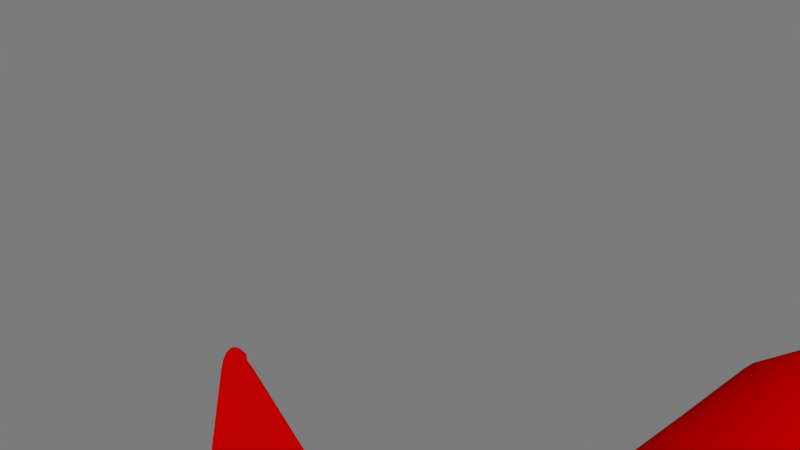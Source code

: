# Source: Ship2exp_1.blend  (saved by Blender 2.77.0; exported with 4.5.12 LTS)
import bpy
from mathutils import Matrix  # noqa: F401  (used for matrix-valued properties, if any)

bpy.ops.wm.read_factory_settings(use_empty=True)
scene = bpy.context.scene
scene.name = 'Scene'

# ---- collections
col_collection_1 = bpy.data.collections.new('Collection 1'); scene.collection.children.link(col_collection_1)

# ---- materials (node trees are filled in below, after node groups)
mat_n2_base_metal = bpy.data.materials.new('N2_Base_Metal')
mat_n2_base_metal.alpha_threshold = 0.0
mat_n2_base_metal.use_transparent_shadow = False
mat_n2_base_metal.diffuse_color = (0.0, 0.0, 0.0, 1.0)
mat_n2_base_metal.roughness = 0.5
mat_n2_base_metal.specular_intensity = 0.5976
mat_n2_base_metal2 = bpy.data.materials.new('N2_Base_Metal2')
mat_n2_base_metal2.alpha_threshold = 0.0
mat_n2_base_metal2.use_transparent_shadow = False
mat_n2_base_metal2.diffuse_color = (1.0, 1.0, 1.0, 1.0)
mat_n2_base_metal2.roughness = 0.5
mat_n2_base_metal2.specular_intensity = 0.34
mat_n2_base = bpy.data.materials.new('N2_Base')
mat_n2_base.alpha_threshold = 0.0
mat_n2_base.use_transparent_shadow = False
mat_n2_base.diffuse_color = (1.0, 0.0, 0.0, 1.0)
mat_n2_base.roughness = 0.5
mat_n2_base.specular_intensity = 0.2809
mat_n2_glass = bpy.data.materials.new('N2_Glass')
mat_n2_glass.alpha_threshold = 0.0
mat_n2_glass.use_transparent_shadow = False
mat_n2_glass.diffuse_color = (0.0, 0.0, 0.0, 1.0)
mat_n2_glass.specular_color = (0.7428, 1.0, 0.8211)
mat_n2_glass.roughness = 0.5
mat_n2_glass.specular_intensity = 1.0

# ---- material node trees

# ---- world
world_world = bpy.data.worlds.new('World'); scene.world = world_world
world_world.color = (0.196, 0.196, 0.196)
world_world.use_sun_shadow = False
world_world.sun_shadow_jitter_overblur = 0.0
world_world.cycles.sampling_method = 'MANUAL'

# ---- cameras
cam_camera = bpy.data.cameras.new('Camera')
cam_camera.clip_end = 100.0
cam_camera.lens = 35.0
cam_camera.sensor_width = 32.0
cam_camera.sensor_height = 18.0
cam_camera.ortho_scale = 7.314
cam_camera.dof.focus_distance = 0.0
cam_camera.dof.aperture_fstop = 128.0

# ---- lights
light_lamp = bpy.data.lights.new('Lamp', 'SUN')
light_lamp.transmission_factor = 0.0
light_lamp.cutoff_distance = 30.0
light_lamp.angle = 0.1993
light_lamp.energy = 1.0
light_lamp.shadow_buffer_clip_start = 1.001
light_lamp.shadow_soft_size = 0.1
light_lamp.shadow_cascade_max_distance = 1000.0

# ---- meshes
me_cylinder_001 = bpy.data.meshes.new('Cylinder.001')
me_cylinder_001.from_pydata([(-1.879, 0.3461, -1.311), (-1.879, 0.3461, 1.133), (-1.801, 0.3384, -1.311), (-1.801, 0.3384, 1.133), (-1.726, 0.3157, -1.311), (-1.726, 0.3157, 1.133), (-1.657, 0.2787, -1.311), (-1.657, 0.2787, 1.133), (-1.596, 0.229, -1.311), (-1.596, 0.229, 1.133), (-1.547, 0.1684, -1.311), (-1.547, 0.1684, 1.133), (-1.51, 0.09933, -1.311), (-1.51, 0.09933, 1.133), (-1.487, 0.02435, -1.311), (-1.487, 0.02435, 1.133), (-1.479, -0.05362, -1.311), (-1.479, -0.05362, 1.133), (-1.487, -0.1316, -1.311), (-1.487, -0.1316, 1.133), (-1.51, -0.2066, -1.311), (-1.51, -0.2066, 1.133), (-1.547, -0.2757, -1.311), (-1.547, -0.2757, 1.133), (-1.596, -0.3363, -1.311), (-1.596, -0.3363, 1.133), (-1.657, -0.386, -1.311), (-1.657, -0.386, 1.133), (-1.726, -0.4229, -1.311), (-1.726, -0.4229, 1.133), (-1.801, -0.4456, -1.311), (-1.801, -0.4456, 1.133), (-1.879, -0.4533, -1.311), (-1.879, -0.4533, 1.133), (-1.957, -0.4456, -1.311), (-1.957, -0.4456, 1.133), (-2.032, -0.4229, -1.311), (-2.032, -0.4229, 1.133), (-2.101, -0.386, -1.311), (-2.101, -0.386, 1.133), (-2.162, -0.3363, -1.311), (-2.162, -0.3363, 1.133), (-2.211, -0.2757, -1.311), (-2.211, -0.2757, 1.133), (-2.248, -0.2066, -1.311), (-2.248, -0.2066, 1.133), (-2.271, -0.1316, -1.311), (-2.271, -0.1316, 1.133), (-2.279, -0.05362, -1.311), (-2.279, -0.05362, 1.133), (-2.271, 0.02435, -1.311), (-2.271, 0.02435, 1.133), (-2.248, 0.09933, -1.311), (-2.248, 0.09933, 1.133), (-2.211, 0.1684, -1.311), (-2.211, 0.1684, 1.133), (-2.162, 0.229, -1.311), (-2.162, 0.229, 1.133), (-2.101, 0.2787, -1.311), (-2.101, 0.2787, 1.133), (-2.032, 0.3157, -1.311), (-2.032, 0.3157, 1.133), (-1.957, 0.3384, -1.311), (-1.957, 0.3384, 1.133), (-1.879, 0.4923, -0.08907), (-1.773, 0.4818, -0.08907), (-1.67, 0.4507, -0.08907), (-1.576, 0.4003, -0.08907), (-1.493, 0.3324, -0.08907), (-1.425, 0.2497, -0.08907), (-1.375, 0.1553, -0.08907), (-1.344, 0.05288, -0.08907), (-1.333, -0.05362, -0.08907), (-1.344, -0.1601, -0.08907), (-1.375, -0.2625, -0.08907), (-1.425, -0.3569, -0.08907), (-1.493, -0.4396, -0.08907), (-1.576, -0.5075, -0.08907), (-1.67, -0.558, -0.08907), (-1.773, -0.589, -0.08907), (-1.879, -0.5995, -0.08907), (-1.986, -0.589, -0.08907), (-2.088, -0.558, -0.08907), (-2.182, -0.5075, -0.08907), (-2.265, -0.4396, -0.08907), (-2.333, -0.3569, -0.08907), (-2.383, -0.2625, -0.08907), (-2.414, -0.1601, -0.08907), (-2.425, -0.05362, -0.08907), (-2.414, 0.05288, -0.08907), (-2.383, 0.1553, -0.08907), (-2.333, 0.2497, -0.08907), (-2.265, 0.3324, -0.08907), (-2.182, 0.4003, -0.08907), (-2.088, 0.4507, -0.08907), (-1.986, 0.4818, -0.08907), (-1.819, 0.247, 1.035), (-1.879, 0.2529, 1.035), (-1.762, 0.2295, 1.035), (-1.709, 0.2012, 1.035), (-1.662, 0.1631, 1.035), (-1.624, 0.1166, 1.035), (-1.596, 0.06366, 1.035), (-1.578, 0.006166, 1.035), (-1.573, -0.05362, 1.035), (-1.578, -0.1134, 1.035), (-1.596, -0.1709, 1.035), (-1.624, -0.2239, 1.035), (-1.662, -0.2703, 1.035), (-1.709, -0.3084, 1.035), (-1.762, -0.3368, 1.035), (-1.819, -0.3542, 1.035), (-1.879, -0.3601, 1.035), (-1.939, -0.3542, 1.035), (-1.996, -0.3368, 1.035), (-2.049, -0.3084, 1.035), (-2.096, -0.2703, 1.035), (-2.134, -0.2239, 1.035), (-2.162, -0.1709, 1.035), (-2.18, -0.1134, 1.035), (-2.186, -0.05362, 1.035), (-2.18, 0.006166, 1.035), (-2.162, 0.06366, 1.035), (-2.134, 0.1166, 1.035), (-2.096, 0.1631, 1.035), (-2.049, 0.2012, 1.035), (-1.996, 0.2295, 1.035), (-1.939, 0.247, 1.035), (-1.823, 0.2291, 0.5734), (-1.879, 0.2347, 0.5734), (-1.769, 0.2127, 0.5734), (-1.719, 0.1861, 0.5734), (-1.675, 0.1502, 0.5734), (-1.639, 0.1065, 0.5734), (-1.613, 0.0567, 0.5734), (-1.596, 0.002618, 0.5734), (-1.591, -0.05362, 0.5734), (-1.596, -0.1099, 0.5734), (-1.613, -0.1639, 0.5734), (-1.639, -0.2138, 0.5734), (-1.675, -0.2575, 0.5734), (-1.719, -0.2933, 0.5734), (-1.769, -0.32, 0.5734), (-1.823, -0.3364, 0.5734), (-1.879, -0.3419, 0.5734), (-1.935, -0.3364, 0.5734), (-1.989, -0.32, 0.5734), (-2.039, -0.2933, 0.5734), (-2.083, -0.2575, 0.5734), (-2.119, -0.2138, 0.5734), (-2.145, -0.1639, 0.5734), (-2.162, -0.1099, 0.5734), (-2.167, -0.05362, 0.5734), (-2.162, 0.002619, 0.5734), (-2.145, 0.0567, 0.5734), (-2.119, 0.1065, 0.5734), (-2.083, 0.1502, 0.5734), (-2.039, 0.1861, 0.5734), (-1.989, 0.2127, 0.5734), (-1.935, 0.2291, 0.5734), (-1.86, 0.0398, 1.348), (-1.879, 0.04163, 1.348), (-1.843, 0.03438, 1.348), (-1.826, 0.02558, 1.348), (-1.812, 0.01373, 1.348), (-1.8, -0.0007038, 1.348), (-1.791, -0.01717, 1.348), (-1.786, -0.03504, 1.348), (-1.784, -0.05362, 1.348), (-1.786, -0.07221, 1.348), (-1.791, -0.09008, 1.348), (-1.8, -0.1065, 1.348), (-1.812, -0.121, 1.348), (-1.826, -0.1328, 1.348), (-1.843, -0.1416, 1.348), (-1.86, -0.147, 1.348), (-1.879, -0.1489, 1.348), (-1.898, -0.147, 1.348), (-1.915, -0.1416, 1.348), (-1.932, -0.1328, 1.348), (-1.946, -0.121, 1.348), (-1.958, -0.1065, 1.348), (-1.967, -0.09008, 1.348), (-1.972, -0.07221, 1.348), (-1.974, -0.05362, 1.348), (-1.972, -0.03504, 1.348), (-1.967, -0.01717, 1.348), (-1.958, -0.0007038, 1.348), (-1.946, 0.01373, 1.348), (-1.932, 0.02558, 1.348), (-1.915, 0.03438, 1.348), (-1.898, 0.0398, 1.348), (-1.879, -0.05362, 1.399), (-1.879, 0.304, -0.5638), (-1.809, 0.2971, -0.5638), (-1.742, 0.2767, -0.5638), (-1.68, 0.2437, -0.5638), (-1.626, 0.1992, -0.5638), (-1.582, 0.145, -0.5638), (-1.549, 0.08322, -0.5638), (-1.528, 0.01614, -0.5638), (-1.521, -0.05362, -0.5638), (-1.528, -0.1234, -0.5638), (-1.549, -0.1905, -0.5638), (-1.582, -0.2523, -0.5638), (-1.626, -0.3065, -0.5638), (-1.68, -0.3509, -0.5638), (-1.742, -0.384, -0.5638), (-1.809, -0.4043, -0.5638), (-1.879, -0.4112, -0.5638), (-1.949, -0.4043, -0.5638), (-2.016, -0.384, -0.5638), (-2.078, -0.3509, -0.5638), (-2.132, -0.3065, -0.5638), (-2.176, -0.2523, -0.5638), (-2.209, -0.1905, -0.5638), (-2.23, -0.1234, -0.5638), (-2.237, -0.05362, -0.5638), (-2.23, 0.01614, -0.5638), (-2.209, 0.08322, -0.5638), (-2.176, 0.145, -0.5638), (-2.132, 0.1992, -0.5638), (-2.078, 0.2437, -0.5638), (-2.016, 0.2767, -0.5638), (-1.949, 0.2971, -0.5638), (-1.879, 0.4026, 0.9748), (-1.79, 0.3938, 0.9748), (-1.704, 0.3679, 0.9748), (-1.626, 0.3257, 0.9748), (-1.556, 0.269, 0.9748), (-1.5, 0.1998, 0.9748), (-1.458, 0.121, 0.9748), (-1.432, 0.03538, 0.9748), (-1.423, -0.05362, 0.9748), (-1.432, -0.1426, 0.9748), (-1.458, -0.2282, 0.9748), (-1.5, -0.3071, 0.9748), (-1.556, -0.3762, 0.9748), (-1.626, -0.4329, 0.9748), (-1.704, -0.4751, 0.9748), (-1.79, -0.5011, 0.9748), (-1.879, -0.5098, 0.9748), (-1.968, -0.5011, 0.9748), (-2.054, -0.4751, 0.9748), (-2.132, -0.4329, 0.9748), (-2.202, -0.3762, 0.9748), (-2.258, -0.3071, 0.9748), (-2.301, -0.2282, 0.9748), (-2.326, -0.1426, 0.9748), (-2.335, -0.05362, 0.9748), (-2.326, 0.03538, 0.9748), (-2.301, 0.121, 0.9748), (-2.258, 0.1998, 0.9748), (-2.202, 0.269, 0.9748), (-2.132, 0.3257, 0.9748), (-2.054, 0.3679, 0.9748), (-1.968, 0.3938, 0.9748), (1.869, 0.3439, -1.311), (1.869, 0.3439, 1.133), (1.947, 0.3362, -1.311), (1.947, 0.3362, 1.133), (2.022, 0.3135, -1.311), (2.022, 0.3135, 1.133), (2.091, 0.2765, -1.311), (2.091, 0.2765, 1.133), (2.151, 0.2268, -1.311), (2.151, 0.2268, 1.133), (2.201, 0.1663, -1.311), (2.201, 0.1663, 1.133), (2.238, 0.09716, -1.311), (2.238, 0.09716, 1.133), (2.261, 0.02218, -1.311), (2.261, 0.02218, 1.133), (2.268, -0.0558, -1.311), (2.268, -0.0558, 1.133), (2.261, -0.1338, -1.311), (2.261, -0.1338, 1.133), (2.238, -0.2088, -1.311), (2.238, -0.2088, 1.133), (2.201, -0.2779, -1.311), (2.201, -0.2779, 1.133), (2.151, -0.3384, -1.311), (2.151, -0.3384, 1.133), (2.091, -0.3881, -1.311), (2.091, -0.3881, 1.133), (2.022, -0.4251, -1.311), (2.022, -0.4251, 1.133), (1.947, -0.4478, -1.311), (1.947, -0.4478, 1.133), (1.869, -0.4555, -1.311), (1.869, -0.4555, 1.133), (1.791, -0.4478, -1.311), (1.791, -0.4478, 1.133), (1.716, -0.4251, -1.311), (1.716, -0.4251, 1.133), (1.647, -0.3881, -1.311), (1.647, -0.3881, 1.133), (1.586, -0.3384, -1.311), (1.586, -0.3384, 1.133), (1.536, -0.2779, -1.311), (1.536, -0.2779, 1.133), (1.499, -0.2088, -1.311), (1.499, -0.2088, 1.133), (1.477, -0.1338, -1.311), (1.477, -0.1338, 1.133), (1.469, -0.0558, -1.311), (1.469, -0.0558, 1.133), (1.477, 0.02218, -1.311), (1.477, 0.02218, 1.133), (1.499, 0.09716, -1.311), (1.499, 0.09716, 1.133), (1.536, 0.1663, -1.311), (1.536, 0.1663, 1.133), (1.586, 0.2268, -1.311), (1.586, 0.2268, 1.133), (1.647, 0.2765, -1.311), (1.647, 0.2765, 1.133), (1.716, 0.3135, -1.311), (1.716, 0.3135, 1.133), (1.791, 0.3362, -1.311), (1.791, 0.3362, 1.133), (1.869, 0.4901, -0.08907), (1.975, 0.4796, -0.08907), (2.078, 0.4485, -0.08907), (2.172, 0.3981, -0.08907), (2.255, 0.3302, -0.08907), (2.323, 0.2475, -0.08907), (2.373, 0.1531, -0.08907), (2.404, 0.0507, -0.08907), (2.415, -0.0558, -0.08907), (2.404, -0.1623, -0.08907), (2.373, -0.2647, -0.08907), (2.323, -0.3591, -0.08907), (2.255, -0.4418, -0.08907), (2.172, -0.5097, -0.08907), (2.078, -0.5602, -0.08907), (1.975, -0.5912, -0.08907), (1.869, -0.6017, -0.08907), (1.762, -0.5912, -0.08907), (1.66, -0.5602, -0.08907), (1.565, -0.5097, -0.08907), (1.483, -0.4418, -0.08907), (1.415, -0.3591, -0.08907), (1.364, -0.2647, -0.08907), (1.333, -0.1623, -0.08907), (1.323, -0.0558, -0.08907), (1.333, 0.0507, -0.08907), (1.364, 0.1531, -0.08907), (1.415, 0.2475, -0.08907), (1.483, 0.3302, -0.08907), (1.565, 0.3981, -0.08907), (1.66, 0.4486, -0.08907), (1.762, 0.4796, -0.08907), (1.928, 0.2448, 1.035), (1.869, 0.2507, 1.035), (1.986, 0.2273, 1.035), (2.039, 0.199, 1.035), (2.085, 0.1609, 1.035), (2.123, 0.1145, 1.035), (2.152, 0.06148, 1.035), (2.169, 0.003989, 1.035), (2.175, -0.0558, 1.035), (2.169, -0.1156, 1.035), (2.152, -0.1731, 1.035), (2.123, -0.2261, 1.035), (2.085, -0.2725, 1.035), (2.039, -0.3106, 1.035), (1.986, -0.3389, 1.035), (1.928, -0.3564, 1.035), (1.869, -0.3623, 1.035), (1.809, -0.3564, 1.035), (1.751, -0.3389, 1.035), (1.698, -0.3106, 1.035), (1.652, -0.2725, 1.035), (1.614, -0.2261, 1.035), (1.585, -0.1731, 1.035), (1.568, -0.1156, 1.035), (1.562, -0.0558, 1.035), (1.568, 0.003989, 1.035), (1.585, 0.06148, 1.035), (1.614, 0.1145, 1.035), (1.652, 0.1609, 1.035), (1.698, 0.199, 1.035), (1.751, 0.2273, 1.035), (1.809, 0.2448, 1.035), (1.925, 0.2269, 0.5734), (1.869, 0.2325, 0.5734), (1.979, 0.2105, 0.5734), (2.029, 0.1839, 0.5734), (2.072, 0.148, 0.5734), (2.108, 0.1044, 0.5734), (2.135, 0.05452, 0.5734), (2.151, 0.0004408, 0.5734), (2.157, -0.0558, 0.5734), (2.151, -0.112, 0.5734), (2.135, -0.1661, 0.5734), (2.108, -0.216, 0.5734), (2.072, -0.2597, 0.5734), (2.029, -0.2955, 0.5734), (1.979, -0.3221, 0.5734), (1.925, -0.3386, 0.5734), (1.869, -0.3441, 0.5734), (1.812, -0.3386, 0.5734), (1.758, -0.3221, 0.5734), (1.708, -0.2955, 0.5734), (1.665, -0.2597, 0.5734), (1.629, -0.216, 0.5734), (1.602, -0.1661, 0.5734), (1.586, -0.112, 0.5734), (1.58, -0.0558, 0.5734), (1.586, 0.0004413, 0.5734), (1.602, 0.05452, 0.5734), (1.629, 0.1044, 0.5734), (1.665, 0.1481, 0.5734), (1.708, 0.1839, 0.5734), (1.758, 0.2105, 0.5734), (1.812, 0.2269, 0.5734), (1.887, 0.03762, 1.348), (1.869, 0.03945, 1.348), (1.905, 0.0322, 1.348), (1.922, 0.0234, 1.348), (1.936, 0.01155, 1.348), (1.948, -0.002881, 1.348), (1.957, -0.01935, 1.348), (1.962, -0.03722, 1.348), (1.964, -0.0558, 1.348), (1.962, -0.07438, 1.348), (1.957, -0.09225, 1.348), (1.948, -0.1087, 1.348), (1.936, -0.1232, 1.348), (1.922, -0.135, 1.348), (1.905, -0.1438, 1.348), (1.887, -0.1492, 1.348), (1.869, -0.1511, 1.348), (1.85, -0.1492, 1.348), (1.832, -0.1438, 1.348), (1.816, -0.135, 1.348), (1.801, -0.1232, 1.348), (1.789, -0.1087, 1.348), (1.781, -0.09225, 1.348), (1.775, -0.07438, 1.348), (1.773, -0.0558, 1.348), (1.775, -0.03722, 1.348), (1.781, -0.01935, 1.348), (1.789, -0.002881, 1.348), (1.801, 0.01155, 1.348), (1.816, 0.0234, 1.348), (1.832, 0.0322, 1.348), (1.85, 0.03762, 1.348), (1.869, -0.0558, 1.399), (1.869, 0.3018, -0.5638), (1.938, 0.2949, -0.5638), (2.005, 0.2746, -0.5638), (2.067, 0.2415, -0.5638), (2.121, 0.197, -0.5638), (2.166, 0.1429, -0.5638), (2.199, 0.08104, -0.5638), (2.219, 0.01396, -0.5638), (2.226, -0.0558, -0.5638), (2.219, -0.1256, -0.5638), (2.199, -0.1926, -0.5638), (2.166, -0.2545, -0.5638), (2.121, -0.3087, -0.5638), (2.067, -0.3531, -0.5638), (2.005, -0.3862, -0.5638), (1.938, -0.4065, -0.5638), (1.869, -0.4134, -0.5638), (1.799, -0.4065, -0.5638), (1.732, -0.3862, -0.5638), (1.67, -0.3531, -0.5638), (1.616, -0.3087, -0.5638), (1.571, -0.2545, -0.5638), (1.538, -0.1926, -0.5638), (1.518, -0.1256, -0.5638), (1.511, -0.0558, -0.5638), (1.518, 0.01396, -0.5638), (1.538, 0.08104, -0.5638), (1.571, 0.1429, -0.5638), (1.616, 0.197, -0.5638), (1.67, 0.2415, -0.5638), (1.732, 0.2746, -0.5638), (1.799, 0.2949, -0.5638), (1.869, 0.4004, 0.9748), (1.958, 0.3916, 0.9748), (2.043, 0.3657, 0.9748), (2.122, 0.3235, 0.9748), (2.191, 0.2668, 0.9748), (2.248, 0.1977, 0.9748), (2.29, 0.1188, 0.9748), (2.316, 0.0332, 0.9748), (2.325, -0.0558, 0.9748), (2.316, -0.1448, 0.9748), (2.29, -0.2304, 0.9748), (2.248, -0.3093, 0.9748), (2.191, -0.3784, 0.9748), (2.122, -0.4351, 0.9748), (2.043, -0.4773, 0.9748), (1.958, -0.5032, 0.9748), (1.869, -0.512, 0.9748), (1.78, -0.5032, 0.9748), (1.694, -0.4773, 0.9748), (1.615, -0.4351, 0.9748), (1.546, -0.3784, 0.9748), (1.489, -0.3093, 0.9748), (1.447, -0.2304, 0.9748), (1.421, -0.1448, 0.9748), (1.412, -0.0558, 0.9748), (1.421, 0.0332, 0.9748), (1.447, 0.1188, 0.9748), (1.489, 0.1977, 0.9748), (1.546, 0.2668, 0.9748), (1.615, 0.3235, 0.9748), (1.694, 0.3657, 0.9748), (1.78, 0.3916, 0.9748), (-0.007901, -1.01, -3.857), (-0.01669, -1.174, -1.587), (-0.1335, -1.003, -3.857), (-0.1465, -1.161, -1.587), (-0.1616, -0.8867, -3.857), (-0.2709, -1.127, -1.587), (-0.2315, -0.8708, -3.857), (-0.3907, -1.116, -1.587), (-0.2927, -0.8498, -3.857), (-0.4751, -0.7853, -1.587), (-0.3428, -0.8246, -3.857), (-0.5653, -0.6874, -1.587), (-0.3799, -0.796, -3.857), (-0.6256, -0.587, -1.587), (-0.4026, -0.7653, -3.857), (-0.6621, -0.4785, -1.587), (-0.41, -0.7335, -3.857), (-0.6735, -0.3659, -1.587), (-0.4018, -0.7019, -3.857), (-0.6592, -0.2537, -1.587), (-0.3783, -0.6718, -3.857), (-0.62, -0.1461, -1.587), (-0.3405, -0.6442, -3.857), (-0.5572, -0.04731, -1.587), (-0.2897, -0.6203, -3.857), (-0.4732, 0.03893, -1.587), (-0.228, -0.6009, -3.857), (-0.3714, 0.1093, -1.587), (-0.1577, -0.5867, -3.857), (-0.2556, 0.161, -1.587), (-0.08152, -0.5785, -3.857), (-0.1303, 0.1922, -1.587), (-0.002361, -0.5764, -3.857), (-0.0002412, 0.2016, -1.587), (0.07672, -0.5805, -3.857), (0.1295, 0.1889, -1.587), (0.1527, -0.5907, -3.857), (0.254, 0.1545, -1.587), (0.2226, -0.6066, -3.857), (0.3685, 0.09982, -1.587), (0.2838, -0.6276, -3.857), (0.4684, 0.02689, -1.587), (0.3339, -0.6528, -3.857), (0.5501, -0.06146, -1.587), (0.371, -0.6814, -3.857), (0.6104, -0.1618, -1.587), (0.3937, -0.7121, -3.857), (0.6469, -0.2704, -1.587), (0.4011, -0.7439, -3.857), (0.6583, -0.3829, -1.587), (0.3929, -0.7755, -3.857), (0.644, -0.4952, -1.587), (0.3695, -0.8056, -3.857), (0.6048, -0.6027, -1.587), (0.3316, -0.8332, -3.857), (0.5724, -0.7019, -1.587), (0.2809, -0.8571, -3.857), (0.4796, -0.7975, -1.587), (0.2192, -0.8765, -3.857), (0.3891, -1.126, -1.587), (0.1491, -0.8907, -3.857), (0.2567, -1.134, -1.587), (0.1182, -1.006, -3.857), (0.1134, -1.165, -1.587), (-0.1879, -0.2805, 0.1779), (0.001515, -0.2984, 0.1779), (-0.3696, -0.2325, 0.1779), (-0.5393, -0.3577, 0.1779), (-0.6853, -0.2561, 0.1779), (-0.8046, -0.1329, 0.1779), (-0.8926, 0.006932, 0.1779), (-0.946, 0.1582, 0.1779), (-0.9627, 0.3149, 0.1779), (-0.942, 0.4712, 0.1779), (-0.8848, 0.621, 0.1779), (-0.7932, 0.7586, 0.1779), (-0.6708, 0.8787, 0.1779), (-0.5222, 0.9766, 0.1779), (-0.3532, 1.049, 0.1779), (-0.1703, 1.092, 0.1779), (0.01912, 1.105, 0.1779), (0.2088, 1.087, 0.1779), (0.3906, 1.039, 0.1779), (0.5576, 0.9628, 0.1779), (0.7036, 0.8611, 0.1779), (0.823, 0.738, 0.1779), (0.911, 0.5981, 0.1779), (0.9644, 0.4469, 0.1779), (0.981, 0.2901, 0.1779), (0.9604, 0.1338, 0.1779), (0.9031, -0.01602, 0.1779), (0.8315, -0.1538, 0.1779), (0.7091, -0.2739, 0.1779), (0.5606, -0.3718, 0.1779), (0.3801, -0.2421, 0.1779), (0.1913, -0.2854, 0.1779), (-0.1894, -0.1619, 0.8267), (0.002719, -0.1785, 0.8267), (-0.3737, -0.1177, 0.8267), (-0.3578, -0.3613, 1.26), (-0.6939, -0.1554, 0.9004), (-0.8151, -0.04228, 0.9004), (-0.9045, 0.0862, 0.9004), (-0.9588, 0.2251, 0.9004), (-0.9759, 0.369, 0.9004), (-0.9551, 0.5124, 0.9004), (-0.8973, 0.6498, 0.9004), (-0.8046, 0.776, 0.9004), (-0.6806, 0.886, 0.9004), (-0.5301, 0.9757, 0.9004), (-0.3589, 1.042, 0.9004), (-0.1735, 1.081, 0.9004), (0.01897, 1.093, 0.9004), (0.211, 1.076, 0.9004), (0.3954, 1.032, 0.9004), (0.5649, 0.9617, 0.9004), (0.713, 0.8682, 0.9004), (0.8342, 0.7551, 0.9004), (0.9236, 0.6266, 0.9004), (0.9779, 0.4877, 0.9004), (0.995, 0.3438, 0.9004), (0.9743, 0.2004, 0.9004), (0.9164, 0.06293, 0.9004), (0.8237, -0.06322, 0.9004), (0.6997, -0.1733, 0.9004), (0.3613, -0.3705, 1.26), (0.3806, -0.1273, 0.8267), (0.1952, -0.1669, 0.8267), (-0.1738, -0.1683, 1.298), (-0.002957, -0.1871, 1.298), (-0.3376, -0.1169, 1.298), (-0.4882, -0.03481, 1.298), (-0.4108, -0.3635, 1.372), (-0.727, -0.228, 1.372), (-0.8061, -0.07711, 1.372), (-0.854, 0.08616, 1.372), (-0.8686, 0.2555, 1.372), (-0.8496, 0.4244, 1.372), (-0.7977, 0.5864, 1.372), (-0.7147, 0.7353, 1.372), (-0.604, 0.8653, 1.372), (-0.4698, 0.9714, 1.372), (-0.3172, 1.05, 1.372), (-0.1521, 1.097, 1.372), (0.0192, 1.111, 1.372), (0.19, 1.092, 1.372), (0.3539, 1.041, 1.372), (0.5044, 0.9589, 1.372), (0.6359, 0.8494, 1.372), (0.7433, 0.7166, 1.372), (0.8224, 0.5657, 1.372), (0.8702, 0.4025, 1.372), (0.8849, 0.2331, 1.372), (0.8659, 0.06419, 1.372), (0.8139, -0.09781, 1.372), (0.731, -0.2467, 1.372), (0.4114, -0.374, 1.372), (0.486, -0.04726, 1.298), (0.3334, -0.1254, 1.298), (0.1683, -0.1727, 1.298), (-0.8857, 0.2953, -0.07567), (-0.7939, 0.4772, -0.07567), (0.5526, 0.752, -0.07567), (0.6976, 0.6185, -0.07567), (-0.8961, -0.5147, -0.07567), (-0.9486, -0.3155, -0.07567), (-0.1721, 0.9194, -0.07567), (0.01703, 0.9373, -0.07567), (0.9716, -0.1335, -0.07567), (0.9503, -0.3398, -0.07567), (-0.4625, -1.093, -0.07567), (-0.6827, -1.13, 0.8098), (-0.6715, 0.636, -0.07567), (0.816, 0.4566, -0.07567), (0.4512, -1.105, -0.07567), (-0.9646, -0.1088, -0.07567), (0.2056, 0.9145, -0.07567), (0.8927, -0.5376, -0.07567), (-0.8352, -0.9354, 0.8098), (-0.5231, 0.7658, -0.07567), (0.9031, 0.2725, -0.07567), (0.2213, -1.162, -0.07567), (-0.9433, 0.09748, -0.07567), (0.3865, 0.852, -0.07567), (0.8065, -0.7195, -0.07567), (-0.8089, -0.6989, -0.07567), (-0.3545, 0.8614, -0.07567), (0.9556, 0.07322, -0.07567), (-0.01007, -1.18, -0.07567), (-0.241, -1.156, -0.07567), (-0.1269, -0.2852, 1.793), (0.007887, -0.2988, 1.797), (-0.2561, -0.2485, 1.782), (-0.375, -0.1902, 1.764), (-0.4788, -0.1123, 1.739), (-0.5636, -0.01796, 1.709), (-0.6261, 0.08923, 1.675), (-0.7496, 0.3307, 1.59), (-0.7626, 0.4717, 1.59), (-0.746, 0.6124, 1.59), (-0.7003, 0.7473, 1.59), (-0.6273, 0.8712, 1.59), (-0.5298, 0.9794, 1.59), (-0.4116, 1.068, 1.59), (-0.2771, 1.133, 1.59), (-0.1317, 1.172, 1.59), (0.01926, 1.184, 1.59), (0.1698, 1.168, 1.59), (0.3142, 1.125, 1.59), (0.447, 1.057, 1.59), (0.5629, 0.9654, 1.59), (0.6576, 0.8548, 1.59), (0.7274, 0.729, 1.59), (0.7697, 0.593, 1.59), (0.7827, 0.452, 1.59), (0.7661, 0.3113, 1.59), (0.6516, 0.0729, 1.675), (0.5863, -0.03266, 1.709), (0.4992, -0.1248, 1.739), (0.3934, -0.2, 1.764), (0.2731, -0.2553, 1.782), (0.1429, -0.2887, 1.793), (-0.6567, 0.3261, 1.643), (0.6896, 0.3128, 1.642), (-0.5585, 0.7807, 3.139), (-0.551, 0.6837, 3.182), (-0.5465, 0.8604, 3.139), (-0.5129, 0.9366, 3.139), (-0.459, 1.007, 3.139), (-0.3869, 1.068, 3.139), (-0.2994, 1.117, 3.139), (-0.1998, 1.154, 3.139), (-0.09191, 1.176, 3.139), (0.02004, 1.182, 3.139), (0.1318, 1.173, 3.139), (0.2391, 1.148, 3.139), (0.3377, 1.109, 3.139), (0.4239, 1.057, 3.139), (0.4944, 0.9945, 3.139), (0.5465, 0.9231, 3.139), (0.5782, 0.846, 3.139), (0.5882, 0.7661, 3.139), (0.5791, 0.6693, 3.182), (-0.1702, 0.6201, 3.66), (-0.1683, 0.4977, 3.66), (-0.1652, 0.7423, 3.66), (-0.1532, 0.8598, 3.66), (-0.1349, 0.968, 3.66), (-0.1109, 1.063, 3.66), (-0.08221, 1.14, 3.66), (-0.04982, 1.198, 3.66), (-0.01502, 1.233, 3.66), (0.02086, 1.245, 3.66), (0.05642, 1.232, 3.66), (0.09031, 1.196, 3.66), (0.1212, 1.138, 3.66), (0.148, 1.059, 3.66), (0.1695, 0.9641, 3.66), (0.1851, 0.8555, 3.66), (0.194, 0.7377, 3.66), (0.1959, 0.6154, 3.66), (0.1908, 0.4931, 3.66), (-0.02026, 1.239, 4.379), (-0.01954, 1.233, 4.379), (-0.0194, 1.244, 4.379), (-0.01699, 1.25, 4.379), (-0.01314, 1.255, 4.379), (-0.007982, 1.259, 4.379), (-0.00172, 1.263, 4.379), (0.005405, 1.265, 4.379), (0.01312, 1.267, 4.379), (0.02113, 1.267, 4.379), (0.02912, 1.267, 4.379), (0.0368, 1.265, 4.379), (0.04385, 1.262, 4.379), (0.05002, 1.258, 4.379), (0.05507, 1.254, 4.379), (0.05879, 1.249, 4.379), (0.06106, 1.243, 4.379), (0.06177, 1.238, 4.379), (0.06091, 1.232, 4.379), (0.06064, 1.231, 4.382), (-0.01921, 1.232, 4.382), (-0.01521, -1.581, -4.277), (-0.08886, -1.004, -4.214), (-0.2209, -0.8922, -4.214), (-0.2659, -0.8766, -4.214), (-0.3053, -0.8559, -4.214), (-0.3375, -0.8309, -4.214), (-0.3613, -0.8025, -4.214), (-0.3758, -0.7719, -4.214), (-0.3804, -0.7402, -4.214), (-0.375, -0.7085, -4.214), (-0.3597, -0.6783, -4.214), (-0.3352, -0.6505, -4.214), (-0.3023, -0.6263, -4.214), (-0.2625, -0.6067, -4.214), (-0.2171, -0.5922, -4.214), (-0.1679, -0.5836, -4.214), (0.007625, 0.2052, -4.152), (0.1629, -0.5879, -4.214), (0.2119, -0.5977, -4.214), (0.2569, -0.6133, -4.214), (0.2962, -0.634, -4.214), (0.3285, -0.659, -4.214), (0.3523, -0.6874, -4.214), (0.3668, -0.718, -4.214), (0.3714, -0.7498, -4.214), (0.3659, -0.7814, -4.214), (0.3507, -0.8116, -4.214), (0.3261, -0.8394, -4.214), (0.2933, -0.8636, -4.214), (0.2534, -0.8832, -4.214), (0.2082, -0.8977, -4.214), (0.07352, -1.006, -4.214), (0.007718, 0.2125, -4.005), (0.001003, -0.3129, -3.515), (0.007293, 0.1792, -3.136), (0.007179, 0.1704, -3.238), (0.02521, 1.581, 1.368), (0.169, 1.088, 0.1779), (0.01912, 1.105, 0.1779), (0.211, 1.076, 0.9004), (0.01897, 1.093, 0.9004), (0.02521, 1.581, 1.368), (0.01912, 1.105, 0.1779), (-0.1312, 1.091, 0.1779), (0.01897, 1.093, 0.9004), (-0.1735, 1.081, 0.9004), (0.02521, 1.581, 1.368), (-1.101, -0.9032, -1.538), (-1.12, -0.9313, -1.562), (-0.8308, -1.135, 0.7887), (-0.9351, -0.9723, 0.1575), (0.4213, 0.3945, 1.642), (0.1521, 0.3972, 1.643), (-0.1172, 0.3998, 1.643), (-0.3864, 0.4025, 1.643), (0.3501, 0.7605, 3.181), (0.1269, 0.7628, 3.182), (-0.09638, 0.7652, 3.182), (-0.3196, 0.7676, 3.182), (0.5958, 0.6058, 2.873), (0.6192, 0.5325, 2.566), (0.6427, 0.4593, 2.258), (0.6661, 0.386, 1.95), (-0.6341, 0.3991, 1.951), (-0.6116, 0.472, 2.259), (-0.589, 0.545, 2.567), (-0.5664, 0.6179, 2.875), (-0.3731, 0.4755, 1.951), (-0.3597, 0.5485, 2.259), (-0.3464, 0.6215, 2.567), (-0.333, 0.6946, 2.874), (-0.1099, 0.7189, 1.951), (-0.0974, 0.9381, 2.874), (0.1502, 0.7163, 1.95), (0.1351, 0.9357, 2.874), (0.4071, 0.4677, 1.95), (0.3929, 0.5409, 2.258), (0.3786, 0.6141, 2.566), (0.3644, 0.6873, 2.874), (0.6704, -1.147, 0.8098), (0.8279, -0.9566, 0.8098), (1.09, -0.911, -1.538), (1.108, -0.9396, -1.562), (0.8142, -1.136, 0.7887), (0.9226, -0.9758, 0.1575), (-1.101, -0.8374, -1.538), (-1.45, -1.132, -4.382), (-1.515, -1.069, -4.272), (1.431, -1.169, -4.382), (1.498, -1.107, -4.272), (-0.4573, 0.1623, 2.682), (-0.4502, 0.7196, 3.098), (-0.1696, 0.4991, 3.609), (-0.1692, 0.5303, 3.619), (0.1966, 0.4944, 3.609), (0.197, 0.5256, 3.619), (0.4756, 0.1504, 2.682), (0.4827, 0.7077, 3.098), (0.1935, -0.2335, 2.221), (0.2368, -0.2824, 1.794), (0.6494, 0.3247, 1.659), (0.02671, -1.569, 2.901), (-0.1851, -0.2287, 2.221), (-0.2297, -0.2764, 1.794), (-0.6266, 0.341, 1.659), (-0.4798, -0.761, 0.5937), (-0.4792, -0.2411, 0.9341), (-0.2114, -0.388, 1.305), (-0.211, -0.3577, 1.314), (0.1546, -0.3987, 1.319), (0.1549, -0.3684, 1.328), (0.4524, -0.7883, 0.6282), (0.453, -0.2684, 0.9685), (0.1789, -1.127, 0.2557), (0.2329, -1.135, -0.1046), (0.6512, -0.5252, -0.1505), (-0.1994, -1.116, 0.2417), (-0.2332, -1.121, -0.1218), (-0.6237, -0.4879, -0.1976), (-1.12, -0.8656, -1.562), (-0.9351, -0.9065, 0.1575), (-0.8308, -1.069, 0.7271), (1.09, -0.8452, -1.538), (1.108, -0.8739, -1.562), (0.9226, -0.9101, 0.1575), (0.8142, -1.07, 0.7271), (-4.024, 0.1228, 1.223), (-4.08, 0.1557, 0.9358), (-4.119, 0.1603, 1.228), (-4.188, 0.1882, 1.216), (-4.228, 0.2052, 1.186), (-4.236, 0.2104, 1.141), (-4.214, 0.2036, 1.082), (-4.161, 0.185, 1.012), (4.08, 0.1192, 0.9368), (4.024, 0.08778, 1.223), (4.161, 0.1477, 1.013), (4.214, 0.1657, 1.082), (4.236, 0.1724, 1.141), (4.228, 0.1675, 1.186), (4.188, 0.1511, 1.216), (4.119, 0.124, 1.228), (-4.08, 0.2215, 0.9358), (-4.024, 0.1885, 1.161), (-4.161, 0.2508, 1.012), (-4.214, 0.2693, 1.082), (-4.236, 0.2762, 1.141), (-4.228, 0.2709, 1.186), (-4.188, 0.2539, 1.216), (-4.119, 0.226, 1.228), (4.024, 0.1535, 1.161), (4.08, 0.1849, 0.9368), (4.119, 0.1898, 1.228), (4.188, 0.2168, 1.216), (4.228, 0.2332, 1.186), (4.236, 0.2382, 1.141), (4.214, 0.2315, 1.082), (4.161, 0.2134, 1.013), (0.1833, 0.5182, 3.757), (0.1905, 0.4901, 3.677), (0.1865, 0.5011, 3.735), (0.1892, 0.4908, 3.705), (-0.1679, 0.4932, 3.68), (-0.1598, 0.519, 3.759), (-0.1665, 0.4927, 3.708), (-0.1635, 0.5022, 3.737)], [], [(225, 1, 3, 226), (226, 3, 5, 227), (227, 5, 7, 228), (228, 7, 9, 229), (229, 9, 11, 230), (230, 11, 13, 231), (231, 13, 15, 232), (232, 15, 17, 233), (233, 17, 19, 234), (234, 19, 21, 235), (235, 21, 23, 236), (236, 23, 25, 237), (237, 25, 27, 238), (238, 27, 29, 239), (239, 29, 31, 240), (240, 31, 33, 241), (241, 33, 35, 242), (242, 35, 37, 243), (243, 37, 39, 244), (244, 39, 41, 245), (245, 41, 43, 246), (246, 43, 45, 247), (247, 45, 47, 248), (248, 47, 49, 249), (249, 49, 51, 250), (250, 51, 53, 251), (251, 53, 55, 252), (252, 55, 57, 253), (253, 57, 59, 254), (254, 59, 61, 255), (23, 21, 106, 107), (255, 61, 63, 256), (256, 63, 1, 225), (10, 12, 199, 198), (62, 95, 64, 0), (60, 94, 95, 62), (58, 93, 94, 60), (56, 92, 93, 58), (54, 91, 92, 56), (52, 90, 91, 54), (50, 89, 90, 52), (48, 88, 89, 50), (46, 87, 88, 48), (44, 86, 87, 46), (42, 85, 86, 44), (40, 84, 85, 42), (38, 83, 84, 40), (36, 82, 83, 38), (34, 81, 82, 36), (32, 80, 81, 34), (30, 79, 80, 32), (28, 78, 79, 30), (26, 77, 78, 28), (24, 76, 77, 26), (22, 75, 76, 24), (20, 74, 75, 22), (18, 73, 74, 20), (16, 72, 73, 18), (14, 71, 72, 16), (12, 70, 71, 14), (10, 69, 70, 12), (8, 68, 69, 10), (6, 67, 68, 8), (4, 66, 67, 6), (2, 65, 66, 4), (0, 64, 65, 2), (103, 102, 134, 135), (41, 39, 115, 116), (59, 57, 124, 125), (15, 13, 102, 103), (33, 31, 111, 112), (51, 49, 120, 121), (7, 5, 98, 99), (25, 23, 107, 108), (43, 41, 116, 117), (61, 59, 125, 126), (17, 15, 103, 104), (35, 33, 112, 113), (53, 51, 121, 122), (9, 7, 99, 100), (27, 25, 108, 109), (45, 43, 117, 118), (63, 61, 126, 127), (19, 17, 104, 105), (37, 35, 113, 114), (55, 53, 122, 123), (11, 9, 100, 101), (29, 27, 109, 110), (47, 45, 118, 119), (3, 1, 97, 96), (1, 63, 127, 97), (21, 19, 105, 106), (39, 37, 114, 115), (57, 55, 123, 124), (13, 11, 101, 102), (31, 29, 110, 111), (49, 47, 119, 120), (5, 3, 96, 98), (138, 137, 169, 170), (117, 116, 148, 149), (104, 103, 135, 136), (118, 117, 149, 150), (105, 104, 136, 137), (119, 118, 150, 151), (106, 105, 137, 138), (120, 119, 151, 152), (107, 106, 138, 139), (121, 120, 152, 153), (108, 107, 139, 140), (122, 121, 153, 154), (109, 108, 140, 141), (123, 122, 154, 155), (110, 109, 141, 142), (96, 97, 129, 128), (124, 123, 155, 156), (111, 110, 142, 143), (98, 96, 128, 130), (125, 124, 156, 157), (112, 111, 143, 144), (99, 98, 130, 131), (126, 125, 157, 158), (113, 112, 144, 145), (100, 99, 131, 132), (127, 126, 158, 159), (114, 113, 145, 146), (101, 100, 132, 133), (97, 127, 159, 129), (115, 114, 146, 147), (102, 101, 133, 134), (116, 115, 147, 148), (173, 172, 192), (152, 151, 183, 184), (139, 138, 170, 171), (153, 152, 184, 185), (140, 139, 171, 172), (154, 153, 185, 186), (141, 140, 172, 173), (155, 154, 186, 187), (142, 141, 173, 174), (128, 129, 161, 160), (156, 155, 187, 188), (143, 142, 174, 175), (130, 128, 160, 162), (157, 156, 188, 189), (144, 143, 175, 176), (131, 130, 162, 163), (158, 157, 189, 190), (145, 144, 176, 177), (132, 131, 163, 164), (159, 158, 190, 191), (146, 145, 177, 178), (133, 132, 164, 165), (129, 159, 191, 161), (147, 146, 178, 179), (134, 133, 165, 166), (148, 147, 179, 180), (135, 134, 166, 167), (149, 148, 180, 181), (136, 135, 167, 168), (150, 149, 181, 182), (137, 136, 168, 169), (151, 150, 182, 183), (187, 186, 192), (174, 173, 192), (160, 161, 192), (188, 187, 192), (175, 174, 192), (162, 160, 192), (189, 188, 192), (176, 175, 192), (163, 162, 192), (190, 189, 192), (177, 176, 192), (164, 163, 192), (191, 190, 192), (178, 177, 192), (165, 164, 192), (161, 191, 192), (179, 178, 192), (166, 165, 192), (180, 179, 192), (167, 166, 192), (181, 180, 192), (168, 167, 192), (182, 181, 192), (169, 168, 192), (183, 182, 192), (170, 169, 192), (184, 183, 192), (171, 170, 192), (185, 184, 192), (172, 171, 192), (186, 185, 192), (193, 194, 195, 196, 197, 198, 199, 200, 201, 202, 203, 204, 205, 206, 207, 208, 209, 210, 211, 212, 213, 214, 215, 216, 217, 218, 219, 220, 221, 222, 223, 224), (28, 30, 208, 207), (46, 48, 217, 216), (2, 4, 195, 194), (20, 22, 204, 203), (38, 40, 213, 212), (56, 58, 222, 221), (12, 14, 200, 199), (30, 32, 209, 208), (48, 50, 218, 217), (4, 6, 196, 195), (22, 24, 205, 204), (40, 42, 214, 213), (58, 60, 223, 222), (14, 16, 201, 200), (32, 34, 210, 209), (50, 52, 219, 218), (6, 8, 197, 196), (24, 26, 206, 205), (42, 44, 215, 214), (60, 62, 224, 223), (16, 18, 202, 201), (34, 36, 211, 210), (52, 54, 220, 219), (8, 10, 198, 197), (26, 28, 207, 206), (44, 46, 216, 215), (0, 2, 194, 193), (62, 0, 193, 224), (18, 20, 203, 202), (36, 38, 212, 211), (54, 56, 221, 220), (95, 256, 225, 64), (94, 255, 256, 95), (93, 254, 255, 94), (92, 253, 254, 93), (91, 252, 253, 92), (90, 251, 252, 91), (89, 250, 251, 90), (88, 249, 250, 89), (87, 248, 249, 88), (86, 247, 248, 87), (85, 246, 247, 86), (84, 245, 246, 85), (83, 244, 245, 84), (82, 243, 244, 83), (81, 242, 243, 82), (80, 241, 242, 81), (79, 240, 241, 80), (78, 239, 240, 79), (77, 238, 239, 78), (76, 237, 238, 77), (75, 236, 237, 76), (74, 235, 236, 75), (73, 234, 235, 74), (72, 233, 234, 73), (71, 232, 233, 72), (70, 231, 232, 71), (69, 230, 231, 70), (68, 229, 230, 69), (67, 228, 229, 68), (66, 227, 228, 67), (65, 226, 227, 66), (64, 225, 226, 65), (482, 258, 260, 483), (483, 260, 262, 484), (484, 262, 264, 485), (485, 264, 266, 486), (486, 266, 268, 487), (487, 268, 270, 488), (488, 270, 272, 489), (489, 272, 274, 490), (490, 274, 276, 491), (491, 276, 278, 492), (492, 278, 280, 493), (493, 280, 282, 494), (494, 282, 284, 495), (495, 284, 286, 496), (496, 286, 288, 497), (497, 288, 290, 498), (498, 290, 292, 499), (499, 292, 294, 500), (500, 294, 296, 501), (501, 296, 298, 502), (502, 298, 300, 503), (503, 300, 302, 504), (504, 302, 304, 505), (505, 304, 306, 506), (506, 306, 308, 507), (507, 308, 310, 508), (508, 310, 312, 509), (509, 312, 314, 510), (510, 314, 316, 511), (511, 316, 318, 512), (280, 278, 363, 364), (512, 318, 320, 513), (513, 320, 258, 482), (267, 269, 456, 455), (319, 352, 321, 257), (317, 351, 352, 319), (315, 350, 351, 317), (313, 349, 350, 315), (311, 348, 349, 313), (309, 347, 348, 311), (307, 346, 347, 309), (305, 345, 346, 307), (303, 344, 345, 305), (301, 343, 344, 303), (299, 342, 343, 301), (297, 341, 342, 299), (295, 340, 341, 297), (293, 339, 340, 295), (291, 338, 339, 293), (289, 337, 338, 291), (287, 336, 337, 289), (285, 335, 336, 287), (283, 334, 335, 285), (281, 333, 334, 283), (279, 332, 333, 281), (277, 331, 332, 279), (275, 330, 331, 277), (273, 329, 330, 275), (271, 328, 329, 273), (269, 327, 328, 271), (267, 326, 327, 269), (265, 325, 326, 267), (263, 324, 325, 265), (261, 323, 324, 263), (259, 322, 323, 261), (257, 321, 322, 259), (360, 359, 391, 392), (298, 296, 372, 373), (316, 314, 381, 382), (272, 270, 359, 360), (290, 288, 368, 369), (308, 306, 377, 378), (264, 262, 355, 356), (282, 280, 364, 365), (300, 298, 373, 374), (318, 316, 382, 383), (274, 272, 360, 361), (292, 290, 369, 370), (310, 308, 378, 379), (266, 264, 356, 357), (284, 282, 365, 366), (302, 300, 374, 375), (320, 318, 383, 384), (276, 274, 361, 362), (294, 292, 370, 371), (312, 310, 379, 380), (268, 266, 357, 358), (286, 284, 366, 367), (304, 302, 375, 376), (260, 258, 354, 353), (258, 320, 384, 354), (278, 276, 362, 363), (296, 294, 371, 372), (314, 312, 380, 381), (270, 268, 358, 359), (288, 286, 367, 368), (306, 304, 376, 377), (262, 260, 353, 355), (395, 394, 426, 427), (374, 373, 405, 406), (361, 360, 392, 393), (375, 374, 406, 407), (362, 361, 393, 394), (376, 375, 407, 408), (363, 362, 394, 395), (377, 376, 408, 409), (364, 363, 395, 396), (378, 377, 409, 410), (365, 364, 396, 397), (379, 378, 410, 411), (366, 365, 397, 398), (380, 379, 411, 412), (367, 366, 398, 399), (353, 354, 386, 385), (381, 380, 412, 413), (368, 367, 399, 400), (355, 353, 385, 387), (382, 381, 413, 414), (369, 368, 400, 401), (356, 355, 387, 388), (383, 382, 414, 415), (370, 369, 401, 402), (357, 356, 388, 389), (384, 383, 415, 416), (371, 370, 402, 403), (358, 357, 389, 390), (354, 384, 416, 386), (372, 371, 403, 404), (359, 358, 390, 391), (373, 372, 404, 405), (430, 429, 449), (409, 408, 440, 441), (396, 395, 427, 428), (410, 409, 441, 442), (397, 396, 428, 429), (411, 410, 442, 443), (398, 397, 429, 430), (412, 411, 443, 444), (399, 398, 430, 431), (385, 386, 418, 417), (413, 412, 444, 445), (400, 399, 431, 432), (387, 385, 417, 419), (414, 413, 445, 446), (401, 400, 432, 433), (388, 387, 419, 420), (415, 414, 446, 447), (402, 401, 433, 434), (389, 388, 420, 421), (416, 415, 447, 448), (403, 402, 434, 435), (390, 389, 421, 422), (386, 416, 448, 418), (404, 403, 435, 436), (391, 390, 422, 423), (405, 404, 436, 437), (392, 391, 423, 424), (406, 405, 437, 438), (393, 392, 424, 425), (407, 406, 438, 439), (394, 393, 425, 426), (408, 407, 439, 440), (444, 443, 449), (431, 430, 449), (417, 418, 449), (445, 444, 449), (432, 431, 449), (419, 417, 449), (446, 445, 449), (433, 432, 449), (420, 419, 449), (447, 446, 449), (434, 433, 449), (421, 420, 449), (448, 447, 449), (435, 434, 449), (422, 421, 449), (418, 448, 449), (436, 435, 449), (423, 422, 449), (437, 436, 449), (424, 423, 449), (438, 437, 449), (425, 424, 449), (439, 438, 449), (426, 425, 449), (440, 439, 449), (427, 426, 449), (441, 440, 449), (428, 427, 449), (442, 441, 449), (429, 428, 449), (443, 442, 449), (450, 451, 452, 453, 454, 455, 456, 457, 458, 459, 460, 461, 462, 463, 464, 465, 466, 467, 468, 469, 470, 471, 472, 473, 474, 475, 476, 477, 478, 479, 480, 481), (285, 287, 465, 464), (303, 305, 474, 473), (259, 261, 452, 451), (277, 279, 461, 460), (295, 297, 470, 469), (313, 315, 479, 478), (269, 271, 457, 456), (287, 289, 466, 465), (305, 307, 475, 474), (261, 263, 453, 452), (279, 281, 462, 461), (297, 299, 471, 470), (315, 317, 480, 479), (271, 273, 458, 457), (289, 291, 467, 466), (307, 309, 476, 475), (263, 265, 454, 453), (281, 283, 463, 462), (299, 301, 472, 471), (317, 319, 481, 480), (273, 275, 459, 458), (291, 293, 468, 467), (309, 311, 477, 476), (265, 267, 455, 454), (283, 285, 464, 463), (301, 303, 473, 472), (257, 259, 451, 450), (319, 257, 450, 481), (275, 277, 460, 459), (293, 295, 469, 468), (311, 313, 478, 477), (352, 513, 482, 321), (351, 512, 513, 352), (350, 511, 512, 351), (349, 510, 511, 350), (348, 509, 510, 349), (347, 508, 509, 348), (346, 507, 508, 347), (345, 506, 507, 346), (344, 505, 506, 345), (343, 504, 505, 344), (342, 503, 504, 343), (341, 502, 503, 342), (340, 501, 502, 341), (339, 500, 501, 340), (338, 499, 500, 339), (337, 498, 499, 338), (336, 497, 498, 337), (335, 496, 497, 336), (334, 495, 496, 335), (333, 494, 495, 334), (332, 493, 494, 333), (331, 492, 493, 332), (330, 491, 492, 331), (329, 490, 491, 330), (328, 489, 490, 329), (327, 488, 489, 328), (326, 487, 488, 327), (325, 486, 487, 326), (324, 485, 486, 325), (323, 484, 485, 324), (322, 483, 484, 323), (321, 482, 483, 322), (514, 515, 517, 516), (516, 517, 519, 518), (518, 519, 521, 520), (520, 521, 523, 522), (522, 523, 525, 524), (524, 525, 527, 526), (526, 527, 529, 528), (528, 529, 531, 530), (530, 531, 533, 532), (532, 533, 535, 534), (534, 535, 537, 536), (536, 537, 539, 538), (538, 539, 541, 540), (540, 541, 543, 542), (542, 543, 545, 544), (544, 545, 547, 830, 831, 832, 546), (546, 832, 831, 830, 547, 549, 548), (548, 549, 551, 550), (550, 551, 553, 552), (552, 553, 555, 554), (554, 555, 557, 556), (556, 557, 559, 558), (558, 559, 561, 560), (560, 561, 563, 562), (562, 563, 565, 564), (564, 565, 567, 566), (566, 567, 569, 568), (568, 569, 571, 570), (570, 571, 573, 572), (572, 573, 575, 574), (675, 674, 588, 589), (574, 575, 577, 576), (576, 577, 515, 514), (526, 528, 804, 803), (582, 581, 613, 614), (677, 676, 597, 598), (679, 678, 584, 585), (681, 680, 593, 594), (683, 682, 602, 603), (685, 684, 580, 581), (686, 675, 589, 590), (687, 677, 598, 599), (689, 679, 585, 586), (690, 681, 594, 595), (691, 683, 603, 604), (692, 685, 581, 582), (693, 686, 590, 591), (694, 687, 599, 600), (695, 688, 608, 609), (696, 689, 586, 587), (697, 690, 595, 596), (698, 691, 604, 605), (699, 692, 582, 583), (700, 693, 591, 592), (701, 694, 600, 601), (703, 702, 579, 578), (702, 695, 609, 579), (674, 696, 587, 588), (676, 697, 596, 597), (678, 699, 583, 584), (680, 700, 592, 593), (682, 701, 601, 602), (684, 703, 578, 580), (617, 616, 648, 649), (609, 608, 640, 641), (596, 595, 627, 628), (583, 582, 614, 615), (579, 609, 641, 611), (597, 596, 628, 629), (584, 583, 615, 616), (598, 597, 629, 630), (585, 584, 616, 617), (599, 598, 630, 631), (586, 585, 617, 618), (600, 599, 631, 632), (587, 586, 618, 619), (601, 600, 632, 633), (588, 587, 619, 620), (602, 601, 633, 634), (589, 588, 620, 621), (603, 602, 634, 635), (590, 589, 621, 622), (604, 603, 635, 636), (591, 590, 622, 623), (605, 604, 636, 637), (592, 591, 623, 624), (578, 579, 611, 610), (606, 605, 637, 638), (593, 592, 624, 625), (580, 578, 610, 612), (607, 606, 638, 639), (833, 594, 839, 843), (581, 580, 612, 613), (608, 607, 639, 640), (594, 833, 838, 835), (652, 651, 713, 714), (631, 630, 662, 663), (618, 617, 649, 650), (632, 631, 663, 664), (619, 618, 650, 651), (633, 632, 664, 665), (620, 619, 651, 652), (634, 633, 665, 666), (621, 620, 652, 653), (635, 634, 666, 667), (622, 621, 653, 654), (636, 635, 667, 668), (623, 622, 654, 655), (637, 636, 668, 669), (624, 623, 655, 656), (638, 637, 669, 670), (625, 624, 656, 657), (626, 625, 657, 658), (627, 626, 658, 659), (628, 627, 659, 660), (615, 614, 646, 647), (629, 628, 660, 661), (616, 615, 647, 648), (630, 629, 661, 662), (517, 515, 702, 703), (515, 577, 695, 702), (561, 559, 694, 701), (543, 541, 693, 700), (525, 523, 692, 699), (569, 567, 691, 698), (551, 549, 690, 697), (533, 531, 689, 696), (577, 575, 688, 695), (559, 557, 687, 694), (541, 539, 686, 693), (685, 692, 847, 846), (521, 519, 684, 685), (519, 517, 703, 684), (567, 565, 683, 691), (565, 563, 682, 683), (563, 561, 701, 682), (549, 547, 681, 690), (547, 545, 680, 681), (545, 543, 700, 680), (531, 529, 679, 689), (529, 527, 678, 679), (527, 525, 699, 678), (557, 555, 677, 687), (555, 553, 676, 677), (553, 551, 697, 676), (539, 537, 675, 686), (537, 535, 674, 675), (535, 533, 696, 674), (721, 720, 747, 748), (666, 665, 727, 728), (653, 652, 714, 715), (667, 666, 728, 729), (654, 653, 715, 716), (668, 667, 729, 737, 730), (655, 654, 716, 717), (669, 668, 730, 731), (656, 655, 717, 718), (642, 643, 705, 704), (670, 669, 731, 732), (657, 656, 718, 719), (644, 642, 704, 706), (671, 670, 732, 733), (658, 657, 719, 720), (645, 644, 706, 707), (672, 671, 733, 734), (659, 658, 720, 721), (646, 645, 707, 708), (673, 672, 734, 735), (660, 659, 721, 722), (647, 646, 708, 709), (643, 673, 735, 705), (661, 660, 722, 723), (648, 647, 709, 710), (662, 661, 723, 724), (649, 648, 710, 736, 711), (663, 662, 724, 725), (650, 649, 711, 712), (664, 663, 725, 726), (651, 650, 712, 713), (665, 664, 726, 727), (704, 705, 735, 734, 733, 732, 731, 730, 737, 848, 849, 850, 851, 736, 710, 709, 708, 707, 706), (740, 738, 757, 759), (714, 713, 740, 741), (729, 728, 755, 756), (722, 721, 748, 749), (715, 714, 741, 742), (723, 722, 749, 750), (716, 715, 742, 743), (724, 723, 750, 751), (717, 716, 743, 744), (756, 739, 855, 854, 853, 852), (725, 724, 751, 752), (718, 717, 744, 745), (726, 725, 752, 753), (719, 718, 745, 746), (712, 711, 739, 738), (727, 726, 753, 754), (720, 719, 746, 747), (713, 712, 738, 740), (728, 727, 754, 755), (956, 959, 758, 775), (755, 754, 773, 774), (748, 747, 766, 767), (741, 740, 759, 760), (756, 755, 774, 775), (749, 748, 767, 768), (742, 741, 760, 761), (750, 749, 768, 769), (743, 742, 761, 762), (751, 750, 769, 770), (744, 743, 762, 763), (752, 751, 770, 771), (745, 744, 763, 764), (753, 752, 771, 772), (746, 745, 764, 765), (738, 739, 758, 757), (754, 753, 772, 773), (747, 746, 765, 766), (796, 795, 794, 793, 792, 791, 790, 789, 788, 787, 786, 785, 784, 783, 782, 781, 780, 779, 778, 776, 777), (769, 768, 787, 788), (762, 761, 780, 781), (770, 769, 788, 789), (763, 762, 781, 782), (758, 959, 961, 962, 960, 796, 777), (771, 770, 789, 790), (764, 763, 782, 783), (772, 771, 790, 791), (765, 764, 783, 784), (757, 758, 777, 776), (773, 772, 791, 792), (766, 765, 784, 785), (759, 757, 776, 778), (774, 773, 792, 793), (767, 766, 785, 786), (760, 759, 778, 779), (775, 774, 793, 794), (768, 767, 786, 787), (761, 760, 779, 780), (797, 798, 799, 800, 801, 802, 803, 804, 805, 806, 807, 808, 809, 810, 811, 812, 813, 814, 815, 816, 817, 818, 819, 820, 821, 822, 823, 824, 825, 826, 827, 828), (544, 546, 829, 813, 812), (562, 564, 822, 821), (518, 520, 800, 799), (536, 538, 809, 808), (554, 556, 818, 817), (572, 574, 827, 826), (528, 530, 805, 804), (546, 548, 814, 813, 829), (564, 566, 823, 822), (520, 522, 801, 800), (538, 540, 810, 809), (556, 558, 819, 818), (827, 886, 885, 828), (530, 532, 806, 805), (548, 550, 815, 814), (566, 568, 824, 823), (522, 524, 802, 801), (540, 542, 811, 810), (558, 560, 820, 819), (514, 516, 798, 797), (576, 514, 797, 828), (532, 534, 807, 806), (550, 552, 816, 815), (568, 570, 825, 824), (524, 526, 803, 802), (542, 544, 812, 811), (560, 562, 821, 820), (799, 798, 883, 884), (534, 536, 808, 807), (552, 554, 817, 816), (570, 572, 826, 825), (834, 835, 838, 837, 836), (833, 626, 837, 838), (595, 594, 835, 834), (626, 627, 836, 837), (627, 595, 834, 836), (839, 840, 842, 841, 843), (594, 593, 840, 839), (625, 626, 841, 842), (626, 833, 843, 841), (593, 625, 842, 840), (839, 843, 834), (841, 834, 843), (840, 839, 843), (843, 841, 840), (523, 521, 845, 844), (521, 685, 846, 845), (692, 523, 844, 847), (845, 924, 939, 916), (867, 869, 854, 855), (869, 871, 853, 854), (871, 875, 852, 853), (851, 850, 868, 864), (850, 849, 870, 868), (849, 848, 872, 870), (867, 855, 739, 863, 862, 861, 860, 736, 851, 864, 865, 866), (856, 756, 852, 875, 874, 873, 872, 848, 737, 859, 858, 857), (876, 607, 608, 688), (877, 606, 607, 876), (698, 605, 606, 877), (569, 698, 877, 571), (876, 880, 881, 877), (573, 876, 688, 575), (571, 878, 879, 573), (573, 879, 880, 876), (877, 881, 878, 571), (845, 846, 923, 925, 926, 927, 928, 929, 930, 924), (931, 879, 920, 948), (947, 949, 950, 951, 952, 953, 954, 948, 920, 919, 921, 922), (574, 886, 827), (518, 799, 884), (516, 518, 884, 883), (798, 516, 883), (576, 885, 886, 574), (828, 885, 576), (888, 887, 889, 890), (891, 895, 893), (890, 889, 891, 892), (889, 899, 895, 891), (892, 891, 893, 894), (894, 893, 896, 897), (896, 895, 899, 900), (897, 896, 900, 901), (895, 896, 893), (899, 887, 900), (901, 900, 887, 888), (889, 887, 899), (903, 902, 904, 905), (906, 910, 908), (905, 904, 906, 907), (904, 913, 910, 906), (907, 906, 908, 909), (909, 908, 911, 912), (911, 910, 913, 914), (912, 911, 914, 915), (910, 911, 908), (913, 902, 914), (915, 914, 902, 903), (904, 902, 913), (646, 613, 639, 670), (882, 916, 939, 941, 942, 943, 944, 945, 946, 940, 918, 917), (878, 881, 921, 919), (881, 880, 922, 921), (880, 932, 947, 922), (879, 878, 919, 920), (847, 844, 882, 917), (879, 931, 933, 934, 935, 936, 937, 938, 932, 880), (846, 847, 917, 918), (844, 845, 916, 882), (931, 948, 954, 933), (933, 954, 953, 934), (934, 953, 952, 935), (935, 952, 951, 936), (936, 951, 950, 937), (937, 950, 949, 938), (938, 949, 947, 932), (939, 924, 930, 941), (941, 930, 929, 942), (942, 929, 928, 943), (943, 928, 927, 944), (944, 927, 926, 945), (945, 926, 925, 946), (946, 925, 923, 940), (923, 846, 918, 940), (638, 670, 639), (614, 613, 646), (642, 644, 645, 646, 670, 671, 672, 673, 643), (611, 641, 640, 639, 613, 612, 610), (864, 868, 869, 867), (868, 870, 871, 869), (870, 872, 875, 871), (960, 955, 795, 796), (756, 775, 758, 739), (955, 960, 962, 957), (957, 962, 961, 958), (958, 961, 959, 956), (955, 957, 958, 956, 775, 794, 795), (737, 729, 756, 856, 857, 858, 859), (863, 739, 711, 736, 860, 861, 862)])
me_cylinder_001.polygons.foreach_set('use_smooth', [1, 1, 1, 1, 1, 1, 1, 1, 1, 1, 1, 1, 1, 1, 1, 1, 1, 1, 1, 1, 1, 1, 1, 1, 1, 1, 1, 1, 1, 1, 1, 1, 1, 1, 1, 1, 1, 1, 1, 1, 1, 1, 1, 1, 1, 1, 1, 1, 1, 1, 1, 1, 1, 1, 1, 1, 1, 1, 1, 1, 1, 1, 1, 1, 1, 1, 0, 1, 1, 1, 1, 1, 1, 1, 1, 1, 1, 1, 1, 1, 1, 1, 1, 1, 1, 1, 1, 1, 1, 1, 1, 1, 1, 1, 1, 1, 1, 1, 0, 0, 0, 0, 0, 0, 0, 0, 0, 0, 0, 0, 0, 0, 0, 0, 0, 0, 0, 0, 0, 0, 0, 0, 0, 0, 0, 0, 0, 0, 0, 0, 1, 0, 0, 0, 0, 0, 0, 0, 0, 0, 0, 0, 0, 0, 0, 0, 0, 0, 0, 0, 0, 0, 0, 0, 0, 0, 0, 0, 0, 0, 0, 0, 1, 1, 1, 1, 1, 1, 1, 1, 1, 1, 1, 1, 1, 1, 1, 1, 1, 1, 1, 1, 1, 1, 1, 1, 1, 1, 1, 1, 1, 1, 1, 1, 1, 1, 1, 1, 1, 1, 1, 1, 1, 1, 1, 1, 1, 1, 1, 1, 1, 1, 1, 1, 1, 1, 1, 1, 1, 1, 1, 1, 1, 1, 1, 1, 1, 1, 1, 1, 1, 1, 1, 1, 1, 1, 1, 1, 1, 1, 1, 1, 1, 1, 1, 1, 1, 1, 1, 1, 1, 1, 1, 1, 1, 1, 1, 1, 1, 1, 1, 1, 1, 1, 1, 1, 1, 1, 1, 1, 1, 1, 1, 1, 1, 1, 1, 1, 1, 1, 1, 1, 1, 1, 1, 1, 1, 1, 1, 1, 1, 1, 1, 1, 1, 1, 1, 1, 1, 1, 1, 1, 1, 1, 1, 1, 1, 1, 1, 1, 1, 1, 1, 1, 1, 1, 1, 1, 1, 1, 1, 1, 1, 0, 1, 1, 1, 1, 1, 1, 1, 1, 1, 1, 1, 1, 1, 1, 1, 1, 1, 1, 1, 1, 1, 1, 1, 1, 1, 1, 1, 1, 1, 1, 1, 0, 0, 0, 0, 0, 0, 0, 0, 0, 0, 0, 0, 0, 0, 0, 0, 0, 0, 0, 0, 0, 0, 0, 0, 0, 0, 0, 0, 0, 0, 0, 0, 1, 0, 0, 0, 0, 0, 0, 0, 0, 0, 0, 0, 0, 0, 0, 0, 0, 0, 0, 0, 0, 0, 0, 0, 0, 0, 0, 0, 0, 0, 0, 0, 1, 1, 1, 1, 1, 1, 1, 1, 1, 1, 1, 1, 1, 1, 1, 1, 1, 1, 1, 1, 1, 1, 1, 1, 1, 1, 1, 1, 1, 1, 1, 1, 1, 1, 1, 1, 1, 1, 1, 1, 1, 1, 1, 1, 1, 1, 1, 1, 1, 1, 1, 1, 1, 1, 1, 1, 1, 1, 1, 1, 1, 1, 1, 1, 1, 1, 1, 1, 1, 1, 1, 1, 1, 1, 1, 1, 1, 1, 1, 1, 1, 1, 1, 1, 1, 1, 1, 1, 1, 1, 1, 1, 1, 1, 1, 1, 1, 1, 1, 1, 1, 1, 1, 1, 1, 1, 1, 1, 1, 1, 0, 0, 1, 1, 1, 1, 1, 1, 1, 1, 1, 1, 1, 1, 1, 0, 1, 1, 1, 0, 0, 0, 0, 0, 0, 0, 0, 0, 0, 0, 0, 0, 0, 0, 0, 0, 0, 0, 0, 0, 0, 0, 0, 0, 0, 0, 0, 0, 1, 0, 1, 1, 0, 1, 1, 1, 1, 1, 1, 1, 1, 1, 1, 1, 1, 1, 1, 1, 1, 1, 1, 0, 1, 1, 0, 0, 0, 0, 0, 0, 1, 1, 1, 1, 1, 1, 1, 1, 1, 1, 1, 1, 1, 1, 1, 1, 1, 1, 1, 1, 1, 1, 1, 1, 1, 1, 1, 1, 1, 1, 1, 1, 1, 1, 1, 0, 1, 1, 1, 1, 1, 1, 1, 1, 1, 1, 1, 1, 1, 1, 1, 1, 1, 1, 1, 1, 1, 1, 1, 1, 1, 1, 1, 1, 1, 1, 1, 1, 1, 1, 1, 1, 1, 1, 1, 1, 1, 1, 1, 1, 1, 1, 1, 1, 1, 0, 1, 1, 1, 1, 1, 1, 1, 1, 1, 0, 1, 1, 1, 1, 1, 1, 1, 1, 1, 1, 1, 1, 1, 1, 1, 1, 1, 1, 1, 1, 1, 1, 1, 1, 1, 1, 1, 0, 1, 1, 1, 1, 1, 1, 1, 1, 1, 1, 1, 1, 1, 1, 1, 1, 1, 1, 1, 0, 0, 1, 1, 1, 1, 1, 1, 0, 1, 1, 1, 1, 0, 1, 1, 1, 1, 1, 1, 0, 0, 1, 1, 1, 1, 1, 1, 0, 1, 1, 1, 0, 0, 0, 0, 1, 0, 0, 0, 0, 1, 0, 0, 0, 0, 0, 0, 0, 0, 0, 0, 0, 0, 0, 0, 0, 0, 0, 0, 0, 1, 0, 1, 0, 0, 0, 0, 0, 0, 0, 0, 0, 0, 0, 0, 1, 1, 1, 1, 1, 1, 1, 1, 1, 1, 1, 1, 1, 1, 1, 1, 1, 1, 1, 1, 1, 1, 1, 1, 0, 0, 0, 0, 0, 0, 0, 0, 0, 0, 0, 0, 0, 0, 0, 0, 0, 0, 0, 0, 0, 0, 0, 0, 0, 0, 0, 1, 0, 0, 0, 0, 1, 1, 1, 1, 1, 1, 0, 0])
me_cylinder_001.polygons.foreach_set('material_index', [0, 0, 0, 0, 0, 0, 0, 0, 0, 0, 0, 0, 0, 0, 0, 0, 0, 0, 0, 0, 0, 0, 0, 0, 0, 0, 0, 0, 0, 0, 0, 0, 0, 0, 2, 2, 2, 2, 2, 2, 2, 2, 2, 2, 2, 2, 2, 2, 2, 2, 2, 2, 2, 2, 2, 2, 2, 2, 2, 2, 2, 2, 2, 2, 2, 2, 0, 0, 0, 0, 0, 0, 0, 0, 0, 0, 0, 0, 0, 0, 0, 0, 0, 0, 0, 0, 0, 0, 0, 0, 0, 0, 0, 0, 0, 0, 0, 0, 1, 0, 0, 0, 0, 0, 0, 0, 0, 0, 0, 0, 0, 0, 0, 0, 0, 0, 0, 0, 0, 0, 0, 0, 0, 0, 0, 0, 0, 0, 0, 0, 1, 1, 1, 1, 1, 1, 1, 1, 1, 1, 1, 1, 1, 1, 1, 1, 1, 1, 1, 1, 1, 1, 1, 1, 1, 1, 1, 1, 1, 1, 1, 1, 1, 1, 1, 1, 1, 1, 1, 1, 1, 1, 1, 1, 1, 1, 1, 1, 1, 1, 1, 1, 1, 1, 1, 1, 1, 1, 1, 1, 1, 1, 1, 0, 0, 0, 0, 0, 0, 0, 0, 0, 0, 0, 0, 0, 0, 0, 0, 0, 0, 0, 0, 0, 0, 0, 0, 0, 0, 0, 0, 0, 0, 0, 0, 2, 2, 2, 2, 2, 2, 2, 2, 2, 2, 2, 2, 2, 2, 2, 2, 2, 2, 2, 2, 2, 2, 2, 2, 2, 2, 2, 2, 2, 2, 2, 2, 0, 0, 0, 0, 0, 0, 0, 0, 0, 0, 0, 0, 0, 0, 0, 0, 0, 0, 0, 0, 0, 0, 0, 0, 0, 0, 0, 0, 0, 0, 0, 0, 0, 0, 2, 2, 2, 2, 2, 2, 2, 2, 2, 2, 2, 2, 2, 2, 2, 2, 2, 2, 2, 2, 2, 2, 2, 2, 2, 2, 2, 2, 2, 2, 2, 2, 0, 0, 0, 0, 0, 0, 0, 0, 0, 0, 0, 0, 0, 0, 0, 0, 0, 0, 0, 0, 0, 0, 0, 0, 0, 0, 0, 0, 0, 0, 0, 0, 1, 0, 0, 0, 0, 0, 0, 0, 0, 0, 0, 0, 0, 0, 0, 0, 0, 0, 0, 0, 0, 0, 0, 0, 0, 0, 0, 0, 0, 0, 0, 0, 1, 1, 1, 1, 1, 1, 1, 1, 1, 1, 1, 1, 1, 1, 1, 1, 1, 1, 1, 1, 1, 1, 1, 1, 1, 1, 1, 1, 1, 1, 1, 1, 1, 1, 1, 1, 1, 1, 1, 1, 1, 1, 1, 1, 1, 1, 1, 1, 1, 1, 1, 1, 1, 1, 1, 1, 1, 1, 1, 1, 1, 1, 1, 0, 0, 0, 0, 0, 0, 0, 0, 0, 0, 0, 0, 0, 0, 0, 0, 0, 0, 0, 0, 0, 0, 0, 0, 0, 0, 0, 0, 0, 0, 0, 0, 2, 2, 2, 2, 2, 2, 2, 2, 2, 2, 2, 2, 2, 2, 2, 2, 2, 2, 2, 2, 2, 2, 2, 2, 2, 2, 2, 2, 2, 2, 2, 2, 2, 2, 2, 2, 2, 2, 2, 2, 2, 2, 2, 2, 2, 2, 2, 2, 2, 2, 2, 2, 2, 2, 2, 2, 2, 2, 2, 2, 2, 2, 2, 2, 2, 2, 2, 2, 2, 2, 2, 2, 2, 2, 2, 2, 2, 2, 2, 2, 2, 2, 2, 2, 2, 2, 2, 2, 2, 2, 2, 2, 2, 2, 2, 2, 2, 2, 2, 2, 2, 2, 2, 2, 2, 2, 2, 2, 2, 2, 2, 2, 2, 2, 2, 2, 2, 2, 2, 2, 2, 2, 2, 2, 2, 2, 2, 2, 2, 2, 2, 2, 2, 2, 2, 2, 2, 2, 2, 2, 2, 2, 2, 2, 2, 2, 2, 2, 2, 2, 2, 2, 2, 2, 2, 2, 2, 2, 2, 2, 2, 2, 2, 2, 2, 2, 2, 2, 2, 2, 2, 2, 2, 2, 2, 2, 2, 2, 2, 2, 2, 2, 2, 2, 2, 2, 2, 2, 2, 2, 2, 2, 2, 2, 2, 2, 2, 2, 2, 2, 2, 2, 2, 2, 2, 2, 2, 2, 2, 2, 2, 2, 2, 2, 2, 2, 2, 2, 2, 2, 2, 2, 2, 2, 2, 2, 2, 2, 2, 2, 2, 2, 2, 2, 2, 2, 2, 2, 2, 2, 2, 2, 2, 2, 2, 2, 2, 2, 2, 2, 2, 2, 2, 2, 2, 2, 2, 2, 2, 2, 2, 2, 2, 2, 2, 2, 2, 2, 2, 2, 2, 2, 2, 2, 2, 2, 2, 2, 2, 2, 2, 2, 2, 2, 2, 2, 2, 2, 2, 2, 2, 2, 2, 2, 2, 2, 2, 2, 2, 2, 2, 2, 2, 2, 2, 2, 2, 2, 2, 2, 2, 2, 2, 2, 2, 2, 2, 2, 2, 2, 2, 2, 2, 2, 2, 2, 2, 2, 2, 2, 2, 2, 2, 2, 2, 2, 2, 2, 2, 2, 2, 2, 2, 2, 2, 2, 3, 3, 3, 3, 3, 3, 3, 3, 3, 3, 3, 3, 3, 3, 3, 3, 3, 3, 3, 3, 3, 3, 3, 3, 2, 2, 2, 2, 2, 2, 2, 2, 2, 2, 2, 2, 2, 2, 2, 2, 2, 2, 2, 2, 2, 2, 2, 2, 2, 2, 2, 2, 2, 2, 2, 2, 2, 2, 2, 2, 2, 2, 2, 2])
me_cylinder_001.materials.append(mat_n2_base_metal)
me_cylinder_001.materials.append(mat_n2_base_metal2)
me_cylinder_001.materials.append(mat_n2_base)
me_cylinder_001.materials.append(mat_n2_glass)
me_cylinder_001.use_remesh_preserve_volume = False
me_cylinder_001.use_remesh_preserve_attributes = False
me_cylinder_001.use_mirror_vertex_groups = False
me_cylinder_001.update()

# ---- objects
ob_cylinder_002 = bpy.data.objects.new('Cylinder.002', me_cylinder_001)
ob_lamp = bpy.data.objects.new('Lamp', light_lamp)
ob_camera = bpy.data.objects.new('Camera', cam_camera)

# ---- transforms, parenting, visibility, modifiers, constraints
ob_cylinder_002.location = (0.0, 0.0, 0.0)
ob_cylinder_002.rotation_euler = (1.571, 0.0, 3.142)
ob_cylinder_002.scale = (3.0, 3.0, 3.0)
ob_cylinder_002.lineart.crease_threshold = 0.0
_vg = ob_cylinder_002.vertex_groups.new(name='Group')
_vg = ob_cylinder_002.vertex_groups.new(name='Cockpit1')
_vg = ob_cylinder_002.vertex_groups.new(name='Cockpit2')
_vg = ob_cylinder_002.vertex_groups.new(name='cock1')
ob_lamp.location = (1.216, 1.005, 14.55)
ob_lamp.rotation_euler = (0.6503, 0.05522, 1.866)
ob_lamp.lock_rotations_4d = False
ob_lamp.empty_display_type = 'ARROWS'
ob_lamp.color = (0.0, 0.0, 0.0, 0.0)
ob_lamp.lineart.crease_threshold = 0.0
ob_camera.location = (4.621, -6.508, 13.99)
ob_camera.rotation_euler = (1.109, 0.01082, 0.8149)
ob_camera.lock_rotations_4d = False
ob_camera.empty_display_type = 'ARROWS'
ob_camera.color = (0.0, 0.0, 0.0, 0.0)
ob_camera.display_type = 'WIRE'
ob_camera.lineart.crease_threshold = 0.0

# ---- collection membership
col_collection_1.objects.link(ob_cylinder_002)
col_collection_1.objects.link(ob_lamp)
col_collection_1.objects.link(ob_camera)

# ---- scene / render settings (as saved in the file)
scene.camera = ob_camera
scene.frame_start = 1; scene.frame_end = 250; scene.frame_set(4)
scene.render.engine = 'BLENDER_EEVEE_NEXT'
scene.render.resolution_percentage = 50
scene.render.dither_intensity = 0.0
scene.cycles.use_denoising = False
scene.cycles.samples = 128
scene.cycles.sampling_pattern = 'TABULATED_SOBOL'
scene.cycles.light_sampling_threshold = 0.0
scene.cycles.use_adaptive_sampling = False
scene.cycles.use_light_tree = False
scene.cycles.blur_glossy = 0.0
scene.cycles.sample_clamp_indirect = 0.0
scene.view_settings.view_transform = 'Standard'
bpy.context.view_layer.update()
